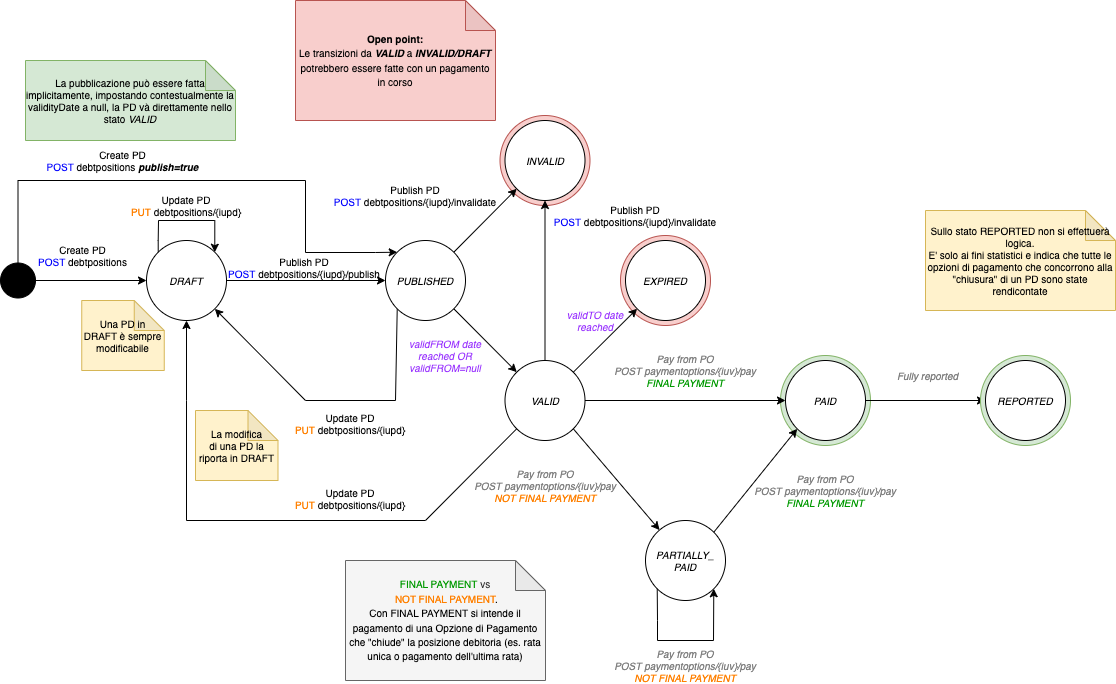

The diagram above was exported from draw.io. Its source (the exported page's mxGraphModel, read from the mxfile embedded in the PNG):
<mxGraphModel dx="723" dy="582" grid="1" gridSize="10" guides="1" tooltips="1" connect="1" arrows="1" fold="1" page="1" pageScale="1" pageWidth="1169" pageHeight="827" math="0" shadow="0">
  <root>
    <mxCell id="0" />
    <mxCell id="1" parent="0" />
    <mxCell id="SWHkeBKraGBDEpnMh0WP-1" value="" style="ellipse;whiteSpace=wrap;html=1;aspect=fixed;labelBackgroundColor=#FFE599;fontSize=9;fillColor=#f8cecc;strokeColor=#b85450;" parent="1" vertex="1">
      <mxGeometry x="635" y="235" width="90" height="90" as="geometry" />
    </mxCell>
    <mxCell id="S8BPdiNc0PM6BsB8XGg4-2" value="" style="ellipse;whiteSpace=wrap;html=1;aspect=fixed;labelBackgroundColor=#FFE599;fontSize=9;fillColor=#f8cecc;strokeColor=#b85450;" parent="1" vertex="1">
      <mxGeometry x="514.5" y="115" width="90" height="90" as="geometry" />
    </mxCell>
    <mxCell id="S8BPdiNc0PM6BsB8XGg4-1" value="" style="ellipse;whiteSpace=wrap;html=1;aspect=fixed;labelBackgroundColor=#FFE599;fontSize=9;fillColor=#d5e8d4;strokeColor=#82b366;" parent="1" vertex="1">
      <mxGeometry x="795" y="355" width="90" height="90" as="geometry" />
    </mxCell>
    <mxCell id="RmFvT1kYel9JDoITPlnS-17" style="rounded=0;orthogonalLoop=1;jettySize=auto;html=1;exitX=1;exitY=0.5;exitDx=0;exitDy=0;fontSize=10;entryX=0;entryY=0.5;entryDx=0;entryDy=0;" parent="1" source="RmFvT1kYel9JDoITPlnS-1" target="RmFvT1kYel9JDoITPlnS-2" edge="1">
      <mxGeometry relative="1" as="geometry">
        <mxPoint x="320" y="280" as="targetPoint" />
      </mxGeometry>
    </mxCell>
    <mxCell id="RmFvT1kYel9JDoITPlnS-1" value="&lt;i&gt;DRAFT&lt;/i&gt;" style="ellipse;whiteSpace=wrap;html=1;aspect=fixed;fontSize=10;" parent="1" vertex="1">
      <mxGeometry x="161" y="240" width="80" height="80" as="geometry" />
    </mxCell>
    <mxCell id="IAHpb5bdtaVPYlJKh1Yc-2" style="edgeStyle=orthogonalEdgeStyle;rounded=0;orthogonalLoop=1;jettySize=auto;html=1;entryX=0;entryY=0.5;entryDx=0;entryDy=0;exitX=1;exitY=0.5;exitDx=0;exitDy=0;" parent="1" source="3Uw8kVbegpF8TdK0wPBL-3" target="IAHpb5bdtaVPYlJKh1Yc-6" edge="1">
      <mxGeometry relative="1" as="geometry">
        <mxPoint x="520" y="557.5" as="targetPoint" />
        <mxPoint x="480" y="557.5" as="sourcePoint" />
      </mxGeometry>
    </mxCell>
    <mxCell id="3Uw8kVbegpF8TdK0wPBL-4" style="rounded=0;orthogonalLoop=1;jettySize=auto;html=1;exitX=1;exitY=1;exitDx=0;exitDy=0;fontSize=10;fontColor=#808080;" parent="1" source="RmFvT1kYel9JDoITPlnS-2" target="3Uw8kVbegpF8TdK0wPBL-3" edge="1">
      <mxGeometry relative="1" as="geometry" />
    </mxCell>
    <mxCell id="hiurXUNNh-1vnTuO5G2d-10" style="edgeStyle=none;rounded=0;orthogonalLoop=1;jettySize=auto;html=1;entryX=1;entryY=1;entryDx=0;entryDy=0;fontSize=10;fontColor=#9933FF;exitX=0;exitY=1;exitDx=0;exitDy=0;" parent="1" source="RmFvT1kYel9JDoITPlnS-2" target="RmFvT1kYel9JDoITPlnS-1" edge="1">
      <mxGeometry relative="1" as="geometry">
        <mxPoint x="410" y="308" as="sourcePoint" />
        <Array as="points">
          <mxPoint x="410" y="400" />
          <mxPoint x="320" y="400" />
        </Array>
      </mxGeometry>
    </mxCell>
    <mxCell id="l9oxU43JMAWl9q1N302G-2" style="rounded=0;orthogonalLoop=1;jettySize=auto;html=1;exitX=1;exitY=0;exitDx=0;exitDy=0;entryX=0;entryY=1;entryDx=0;entryDy=0;fontColor=#000000;" parent="1" source="RmFvT1kYel9JDoITPlnS-2" target="l9oxU43JMAWl9q1N302G-1" edge="1">
      <mxGeometry relative="1" as="geometry" />
    </mxCell>
    <mxCell id="RmFvT1kYel9JDoITPlnS-2" value="&lt;i&gt;PUBLISHED&lt;/i&gt;" style="ellipse;whiteSpace=wrap;html=1;aspect=fixed;fontSize=10;" parent="1" vertex="1">
      <mxGeometry x="400" y="240" width="80" height="80" as="geometry" />
    </mxCell>
    <mxCell id="RmFvT1kYel9JDoITPlnS-13" value="" style="ellipse;whiteSpace=wrap;html=1;aspect=fixed;fontSize=10;fillColor=#000000;" parent="1" vertex="1">
      <mxGeometry x="15" y="262.5" width="35" height="35" as="geometry" />
    </mxCell>
    <mxCell id="RmFvT1kYel9JDoITPlnS-14" value="" style="endArrow=classic;html=1;fontSize=10;exitX=1;exitY=0.5;exitDx=0;exitDy=0;entryX=0;entryY=0.5;entryDx=0;entryDy=0;" parent="1" source="RmFvT1kYel9JDoITPlnS-13" target="RmFvT1kYel9JDoITPlnS-1" edge="1">
      <mxGeometry width="50" height="50" relative="1" as="geometry">
        <mxPoint x="200" y="490" as="sourcePoint" />
        <mxPoint x="250" y="440" as="targetPoint" />
      </mxGeometry>
    </mxCell>
    <mxCell id="RmFvT1kYel9JDoITPlnS-15" value="&lt;font color=&quot;#000000&quot;&gt;Create PD&lt;br&gt;&lt;/font&gt;POST &lt;font color=&quot;#000000&quot;&gt;debtpositions&lt;/font&gt;" style="text;html=1;strokeColor=none;fillColor=none;align=center;verticalAlign=middle;whiteSpace=wrap;rounded=0;fontSize=10;fontColor=#0000FF;" parent="1" vertex="1">
      <mxGeometry x="50" y="240" width="95" height="30" as="geometry" />
    </mxCell>
    <mxCell id="xB6t4e-JfSYXfrBUv-Xn-1" style="edgeStyle=orthogonalEdgeStyle;rounded=0;orthogonalLoop=1;jettySize=auto;html=1;" parent="1" source="IAHpb5bdtaVPYlJKh1Yc-6" edge="1">
      <mxGeometry relative="1" as="geometry">
        <mxPoint x="1000" y="400" as="targetPoint" />
      </mxGeometry>
    </mxCell>
    <mxCell id="IAHpb5bdtaVPYlJKh1Yc-6" value="&lt;i&gt;PAID&lt;/i&gt;" style="ellipse;whiteSpace=wrap;html=1;aspect=fixed;fontSize=10;" parent="1" vertex="1">
      <mxGeometry x="800" y="360" width="80" height="80" as="geometry" />
    </mxCell>
    <mxCell id="IAHpb5bdtaVPYlJKh1Yc-7" value="&lt;i&gt;PARTIALLY_&lt;br&gt;&lt;/i&gt;&lt;i&gt;PAID&lt;br&gt;&lt;/i&gt;" style="ellipse;whiteSpace=wrap;html=1;aspect=fixed;fontSize=10;" parent="1" vertex="1">
      <mxGeometry x="660" y="520" width="80" height="80" as="geometry" />
    </mxCell>
    <mxCell id="IAHpb5bdtaVPYlJKh1Yc-9" value="" style="endArrow=classic;html=1;rounded=0;fontColor=#000000;exitX=1;exitY=1;exitDx=0;exitDy=0;" parent="1" source="3Uw8kVbegpF8TdK0wPBL-3" target="IAHpb5bdtaVPYlJKh1Yc-7" edge="1">
      <mxGeometry width="50" height="50" relative="1" as="geometry">
        <mxPoint x="480" y="597.5" as="sourcePoint" />
        <mxPoint x="630" y="567.5" as="targetPoint" />
      </mxGeometry>
    </mxCell>
    <mxCell id="IAHpb5bdtaVPYlJKh1Yc-11" value="" style="endArrow=classic;html=1;rounded=0;fontColor=#000000;exitX=1;exitY=0;exitDx=0;exitDy=0;entryX=0;entryY=1;entryDx=0;entryDy=0;" parent="1" source="IAHpb5bdtaVPYlJKh1Yc-7" target="IAHpb5bdtaVPYlJKh1Yc-6" edge="1">
      <mxGeometry width="50" height="50" relative="1" as="geometry">
        <mxPoint x="640" y="647.5" as="sourcePoint" />
        <mxPoint x="690" y="597.5" as="targetPoint" />
      </mxGeometry>
    </mxCell>
    <mxCell id="g_zkxC8aq5ydVZPTwkoN-1" value="Update PD&lt;br&gt;&lt;font color=&quot;#ff8000&quot;&gt;PUT&lt;/font&gt;&lt;font color=&quot;#0000ff&quot;&gt;&amp;nbsp;&lt;/font&gt;debtpositions/{iupd}&lt;br&gt;" style="text;html=1;strokeColor=none;fillColor=none;align=center;verticalAlign=middle;whiteSpace=wrap;rounded=0;fontSize=10;fontColor=#000000;" parent="1" vertex="1">
      <mxGeometry x="300" y="405" width="130" height="35" as="geometry" />
    </mxCell>
    <mxCell id="g_zkxC8aq5ydVZPTwkoN-2" value="Update PD&lt;br&gt;&lt;font color=&quot;#ff8000&quot;&gt;PUT&lt;/font&gt;&lt;font color=&quot;#0000ff&quot;&gt;&amp;nbsp;&lt;/font&gt;debtpositions/{iupd}" style="text;html=1;strokeColor=none;fillColor=none;align=center;verticalAlign=middle;whiteSpace=wrap;rounded=0;fontSize=10;fontColor=#000000;" parent="1" vertex="1">
      <mxGeometry x="131" y="190" width="140" height="30" as="geometry" />
    </mxCell>
    <mxCell id="g_zkxC8aq5ydVZPTwkoN-5" value="Publish PD&lt;br&gt;&lt;span style=&quot;color: rgb(0 , 0 , 255)&quot;&gt;POST&lt;/span&gt;&lt;font color=&quot;#0000ff&quot;&gt;&amp;nbsp;&lt;/font&gt;debtpositions/{iupd}/publish" style="text;html=1;strokeColor=none;fillColor=none;align=center;verticalAlign=middle;whiteSpace=wrap;rounded=0;fontSize=10;fontColor=#000000;" parent="1" vertex="1">
      <mxGeometry x="239" y="252" width="160" height="30" as="geometry" />
    </mxCell>
    <mxCell id="g_zkxC8aq5ydVZPTwkoN-6" value="&lt;i&gt;&lt;font color=&quot;#808080&quot;&gt;Pay from PO&lt;br&gt;POST&amp;nbsp;paymentoptions/{iuv}/pay&lt;br&gt;&lt;/font&gt;&lt;/i&gt;&lt;i&gt;&lt;font color=&quot;#ff8000&quot;&gt;NOT&amp;nbsp;&lt;/font&gt;&lt;/i&gt;&lt;i&gt;&lt;font color=&quot;#ff8000&quot;&gt;FINAL PAYMENT&lt;/font&gt;&lt;br&gt;&lt;/i&gt;" style="text;html=1;strokeColor=none;fillColor=none;align=center;verticalAlign=middle;whiteSpace=wrap;rounded=0;fontSize=10;fontColor=#000000;" parent="1" vertex="1">
      <mxGeometry x="489.5" y="470" width="140" height="30" as="geometry" />
    </mxCell>
    <mxCell id="3Uw8kVbegpF8TdK0wPBL-1" style="edgeStyle=orthogonalEdgeStyle;rounded=0;orthogonalLoop=1;jettySize=auto;html=1;entryX=1;entryY=0;entryDx=0;entryDy=0;fontSize=10;fontColor=#808080;exitX=0;exitY=0;exitDx=0;exitDy=0;" parent="1" source="RmFvT1kYel9JDoITPlnS-1" target="RmFvT1kYel9JDoITPlnS-1" edge="1">
      <mxGeometry relative="1" as="geometry">
        <Array as="points">
          <mxPoint x="173" y="240" />
          <mxPoint x="173" y="220" />
          <mxPoint x="229" y="220" />
        </Array>
        <mxPoint x="200" y="240" as="sourcePoint" />
      </mxGeometry>
    </mxCell>
    <mxCell id="3Uw8kVbegpF8TdK0wPBL-6" style="edgeStyle=none;rounded=0;orthogonalLoop=1;jettySize=auto;html=1;exitX=1;exitY=0;exitDx=0;exitDy=0;fontSize=10;fontColor=#808080;" parent="1" source="3Uw8kVbegpF8TdK0wPBL-3" target="3Uw8kVbegpF8TdK0wPBL-5" edge="1">
      <mxGeometry relative="1" as="geometry" />
    </mxCell>
    <mxCell id="hiurXUNNh-1vnTuO5G2d-9" style="edgeStyle=none;rounded=0;orthogonalLoop=1;jettySize=auto;html=1;exitX=0;exitY=1;exitDx=0;exitDy=0;entryX=0.5;entryY=1;entryDx=0;entryDy=0;fontSize=10;fontColor=#9933FF;" parent="1" source="3Uw8kVbegpF8TdK0wPBL-3" target="RmFvT1kYel9JDoITPlnS-1" edge="1">
      <mxGeometry relative="1" as="geometry">
        <Array as="points">
          <mxPoint x="440" y="520" />
          <mxPoint x="201" y="520" />
          <mxPoint x="201" y="400" />
        </Array>
      </mxGeometry>
    </mxCell>
    <mxCell id="l9oxU43JMAWl9q1N302G-4" style="edgeStyle=none;rounded=0;orthogonalLoop=1;jettySize=auto;html=1;exitX=0.5;exitY=0;exitDx=0;exitDy=0;entryX=0.5;entryY=1;entryDx=0;entryDy=0;fontColor=#000000;" parent="1" source="3Uw8kVbegpF8TdK0wPBL-3" target="l9oxU43JMAWl9q1N302G-1" edge="1">
      <mxGeometry relative="1" as="geometry" />
    </mxCell>
    <mxCell id="3Uw8kVbegpF8TdK0wPBL-3" value="&lt;i&gt;VALID&lt;/i&gt;" style="ellipse;whiteSpace=wrap;html=1;aspect=fixed;fontSize=10;" parent="1" vertex="1">
      <mxGeometry x="519.5" y="360" width="80" height="80" as="geometry" />
    </mxCell>
    <mxCell id="3Uw8kVbegpF8TdK0wPBL-5" value="&lt;i&gt;EXPIRED&lt;/i&gt;" style="ellipse;whiteSpace=wrap;html=1;aspect=fixed;fontSize=10;" parent="1" vertex="1">
      <mxGeometry x="640" y="240" width="80" height="80" as="geometry" />
    </mxCell>
    <mxCell id="hiurXUNNh-1vnTuO5G2d-4" value="Una PD in DRAFT è sempre modificabile" style="shape=note;whiteSpace=wrap;html=1;backgroundOutline=1;darkOpacity=0.05;fontSize=10;fillColor=#fff2cc;strokeColor=#d6b656;" parent="1" vertex="1">
      <mxGeometry x="96.25" y="300" width="82.5" height="70" as="geometry" />
    </mxCell>
    <mxCell id="hiurXUNNh-1vnTuO5G2d-5" value="&lt;font color=&quot;#9933ff&quot;&gt;&lt;i&gt;validTO date reached&lt;/i&gt;&lt;/font&gt;" style="text;html=1;strokeColor=none;fillColor=none;align=center;verticalAlign=middle;whiteSpace=wrap;rounded=0;fontSize=10;fontColor=#808080;" parent="1" vertex="1">
      <mxGeometry x="580" y="305" width="60" height="30" as="geometry" />
    </mxCell>
    <mxCell id="hiurXUNNh-1vnTuO5G2d-8" value="&lt;font color=&quot;#9933ff&quot;&gt;&lt;i&gt;validFROM date reached OR validFROM=null&lt;/i&gt;&lt;/font&gt;" style="text;html=1;strokeColor=none;fillColor=none;align=center;verticalAlign=middle;whiteSpace=wrap;rounded=0;fontSize=10;fontColor=#808080;" parent="1" vertex="1">
      <mxGeometry x="420" y="340" width="80" height="30" as="geometry" />
    </mxCell>
    <mxCell id="hiurXUNNh-1vnTuO5G2d-11" value="Update PD&lt;br&gt;&lt;font color=&quot;#ff8000&quot;&gt;PUT&lt;/font&gt;&lt;font color=&quot;#0000ff&quot;&gt;&amp;nbsp;&lt;/font&gt;debtpositions/{iupd}&lt;br&gt;" style="text;html=1;strokeColor=none;fillColor=none;align=center;verticalAlign=middle;whiteSpace=wrap;rounded=0;fontSize=10;fontColor=#000000;" parent="1" vertex="1">
      <mxGeometry x="300" y="480" width="130" height="35" as="geometry" />
    </mxCell>
    <mxCell id="hiurXUNNh-1vnTuO5G2d-12" value="La modifica &lt;br&gt;di una PD la riporta in DRAFT" style="shape=note;whiteSpace=wrap;html=1;backgroundOutline=1;darkOpacity=0.05;fontSize=10;fillColor=#fff2cc;strokeColor=#d6b656;" parent="1" vertex="1">
      <mxGeometry x="210" y="410" width="82.5" height="70" as="geometry" />
    </mxCell>
    <mxCell id="hiurXUNNh-1vnTuO5G2d-14" value="La pubblicazione può essere fatta implicitamente, impostando contestualmente la validityDate a null, la PD và direttamente nello stato &lt;i&gt;VALID&lt;/i&gt;" style="shape=note;whiteSpace=wrap;html=1;backgroundOutline=1;darkOpacity=0.05;fontSize=10;fillColor=#d5e8d4;strokeColor=#82b366;" parent="1" vertex="1">
      <mxGeometry x="40" y="60" width="210" height="80" as="geometry" />
    </mxCell>
    <mxCell id="hiurXUNNh-1vnTuO5G2d-15" value="" style="endArrow=classic;html=1;rounded=0;fontSize=10;fontColor=#9933FF;exitX=0;exitY=1;exitDx=0;exitDy=0;entryX=1;entryY=1;entryDx=0;entryDy=0;" parent="1" source="IAHpb5bdtaVPYlJKh1Yc-7" target="IAHpb5bdtaVPYlJKh1Yc-7" edge="1">
      <mxGeometry width="50" height="50" relative="1" as="geometry">
        <mxPoint x="850" y="480" as="sourcePoint" />
        <mxPoint x="900" y="430" as="targetPoint" />
        <Array as="points">
          <mxPoint x="672" y="620" />
          <mxPoint x="672" y="640" />
          <mxPoint x="728" y="640" />
        </Array>
      </mxGeometry>
    </mxCell>
    <mxCell id="hiurXUNNh-1vnTuO5G2d-17" value="&lt;i&gt;&lt;font color=&quot;#808080&quot;&gt;Pay from PO&lt;/font&gt;&lt;br&gt;&lt;font color=&quot;#808080&quot;&gt;POST&amp;nbsp;paymentoptions/{iuv}/pay&lt;/font&gt;&lt;br&gt;&lt;font color=&quot;#009900&quot;&gt;FINAL PAYMENT&lt;/font&gt;&lt;br&gt;&lt;/i&gt;" style="text;html=1;strokeColor=none;fillColor=none;align=center;verticalAlign=middle;whiteSpace=wrap;rounded=0;fontSize=10;fontColor=#000000;" parent="1" vertex="1">
      <mxGeometry x="630" y="350" width="140" height="40" as="geometry" />
    </mxCell>
    <mxCell id="l9oxU43JMAWl9q1N302G-1" value="&lt;i&gt;INVALID&lt;/i&gt;" style="ellipse;whiteSpace=wrap;html=1;aspect=fixed;fontSize=10;" parent="1" vertex="1">
      <mxGeometry x="519.5" y="120" width="80" height="80" as="geometry" />
    </mxCell>
    <mxCell id="l9oxU43JMAWl9q1N302G-5" value="Publish PD&lt;br&gt;&lt;span style=&quot;color: rgb(0 , 0 , 255)&quot;&gt;POST&lt;/span&gt;&lt;font color=&quot;#0000ff&quot;&gt;&amp;nbsp;&lt;/font&gt;debtpositions/{iupd}/invalidate" style="text;html=1;strokeColor=none;fillColor=none;align=center;verticalAlign=middle;whiteSpace=wrap;rounded=0;fontSize=10;fontColor=#000000;" parent="1" vertex="1">
      <mxGeometry x="350" y="180" width="160" height="30" as="geometry" />
    </mxCell>
    <mxCell id="l9oxU43JMAWl9q1N302G-6" value="Publish PD&lt;br&gt;&lt;span style=&quot;color: rgb(0 , 0 , 255)&quot;&gt;POST&lt;/span&gt;&lt;font color=&quot;#0000ff&quot;&gt;&amp;nbsp;&lt;/font&gt;debtpositions/{iupd}/invalidate" style="text;html=1;strokeColor=none;fillColor=none;align=center;verticalAlign=middle;whiteSpace=wrap;rounded=0;fontSize=10;fontColor=#000000;" parent="1" vertex="1">
      <mxGeometry x="570" y="200" width="160" height="30" as="geometry" />
    </mxCell>
    <mxCell id="Fdh2LL4mCKRDF3QBGIs7-1" value="&lt;font style=&quot;font-size: 10px&quot;&gt;&lt;font color=&quot;#009900&quot;&gt;FINAL PAYMENT&amp;nbsp;&lt;/font&gt;vs&lt;br&gt;&amp;nbsp;&lt;font color=&quot;#ff8000&quot;&gt;NOT FINAL PAYMENT&lt;/font&gt;&lt;font color=&quot;#000000&quot;&gt;.&lt;br&gt;Con FINAL PAYMENT si intende il pagamento di una Opzione di Pagamento che &quot;chiude&quot; la posizione debitoria (es. rata unica o pagamento dell'ultima rata)&lt;br&gt;&lt;/font&gt;&lt;/font&gt;" style="shape=note;whiteSpace=wrap;html=1;backgroundOutline=1;darkOpacity=0.05;fillColor=#f5f5f5;strokeColor=#666666;fontColor=#333333;" parent="1" vertex="1">
      <mxGeometry x="360" y="560" width="200" height="120" as="geometry" />
    </mxCell>
    <mxCell id="Fdh2LL4mCKRDF3QBGIs7-2" value="&lt;i&gt;&lt;font color=&quot;#808080&quot;&gt;Pay from PO&lt;/font&gt;&lt;br&gt;&lt;font color=&quot;#808080&quot;&gt;POST&amp;nbsp;paymentoptions/{iuv}/pay&lt;/font&gt;&lt;br&gt;&lt;font color=&quot;#009900&quot;&gt;FINAL PAYMENT&lt;/font&gt;&lt;br&gt;&lt;/i&gt;" style="text;html=1;strokeColor=none;fillColor=none;align=center;verticalAlign=middle;whiteSpace=wrap;rounded=0;fontSize=10;fontColor=#000000;" parent="1" vertex="1">
      <mxGeometry x="770" y="470" width="140" height="40" as="geometry" />
    </mxCell>
    <mxCell id="Fdh2LL4mCKRDF3QBGIs7-3" value="&lt;i&gt;&lt;font color=&quot;#808080&quot;&gt;Pay from PO&lt;br&gt;POST&amp;nbsp;paymentoptions/{iuv}/pay&lt;br&gt;&lt;/font&gt;&lt;/i&gt;&lt;i&gt;&lt;font color=&quot;#ff8000&quot;&gt;NOT&amp;nbsp;&lt;/font&gt;&lt;/i&gt;&lt;i&gt;&lt;font color=&quot;#ff8000&quot;&gt;FINAL PAYMENT&lt;/font&gt;&lt;br&gt;&lt;/i&gt;" style="text;html=1;strokeColor=none;fillColor=none;align=center;verticalAlign=middle;whiteSpace=wrap;rounded=0;fontSize=10;fontColor=#000000;" parent="1" vertex="1">
      <mxGeometry x="630" y="650" width="140" height="30" as="geometry" />
    </mxCell>
    <mxCell id="Fdh2LL4mCKRDF3QBGIs7-7" value="&lt;font style=&quot;font-size: 10px&quot;&gt;&lt;b&gt;Open point:&lt;br&gt;&lt;/b&gt;Le transizioni da &lt;b&gt;&lt;i&gt;VALID&lt;/i&gt;&lt;/b&gt; a&lt;i&gt;&lt;b&gt; INVALID/DRAFT&lt;/b&gt;&lt;/i&gt; potrebbero essere fatte con un pagamento in corso&lt;/font&gt;" style="shape=note;whiteSpace=wrap;html=1;backgroundOutline=1;darkOpacity=0.05;fillColor=#f8cecc;strokeColor=#b85450;" parent="1" vertex="1">
      <mxGeometry x="310" width="200" height="120" as="geometry" />
    </mxCell>
    <mxCell id="7nQnTLmQ6nTMe6abnIGP-1" value="Sullo stato REPORTED non si effettuerà logica.&lt;br&gt;E' solo ai fini statistici e indica che tutte le opzioni di pagamento che concorrono alla &quot;chiusura&quot; di un PD sono state rendicontate" style="shape=note;whiteSpace=wrap;html=1;backgroundOutline=1;darkOpacity=0.05;fontSize=10;fillColor=#fff2cc;strokeColor=#d6b656;" parent="1" vertex="1">
      <mxGeometry x="940" y="210" width="190" height="100" as="geometry" />
    </mxCell>
    <mxCell id="xB6t4e-JfSYXfrBUv-Xn-3" value="" style="ellipse;whiteSpace=wrap;html=1;aspect=fixed;labelBackgroundColor=#FFE599;fontSize=9;fillColor=#d5e8d4;strokeColor=#82b366;" parent="1" vertex="1">
      <mxGeometry x="995" y="355" width="90" height="90" as="geometry" />
    </mxCell>
    <mxCell id="xB6t4e-JfSYXfrBUv-Xn-2" value="&lt;i&gt;REPORTED&lt;/i&gt;" style="ellipse;whiteSpace=wrap;html=1;aspect=fixed;fontSize=10;" parent="1" vertex="1">
      <mxGeometry x="1000" y="360" width="80" height="80" as="geometry" />
    </mxCell>
    <mxCell id="xB6t4e-JfSYXfrBUv-Xn-5" value="&lt;i&gt;&lt;font color=&quot;#808080&quot;&gt;Fully reported&lt;/font&gt;&lt;br&gt;&lt;/i&gt;" style="text;html=1;strokeColor=none;fillColor=none;align=center;verticalAlign=middle;whiteSpace=wrap;rounded=0;fontSize=10;fontColor=#000000;" parent="1" vertex="1">
      <mxGeometry x="890" y="360" width="105" height="30" as="geometry" />
    </mxCell>
    <mxCell id="tYkv_0vhBZA-TVC2to7e-5" style="edgeStyle=orthogonalEdgeStyle;rounded=0;orthogonalLoop=1;jettySize=auto;html=1;entryX=0;entryY=0;entryDx=0;entryDy=0;fontSize=10;fontColor=#808080;exitX=0.5;exitY=0;exitDx=0;exitDy=0;" edge="1" parent="1" source="RmFvT1kYel9JDoITPlnS-13" target="RmFvT1kYel9JDoITPlnS-2">
      <mxGeometry relative="1" as="geometry">
        <Array as="points">
          <mxPoint x="33" y="180" />
          <mxPoint x="320" y="180" />
          <mxPoint x="320" y="252" />
          <mxPoint x="390" y="252" />
        </Array>
        <mxPoint x="211" y="250" as="sourcePoint" />
        <mxPoint x="239.2842712474619" y="261.7157287525381" as="targetPoint" />
      </mxGeometry>
    </mxCell>
    <mxCell id="tYkv_0vhBZA-TVC2to7e-8" value="&lt;font color=&quot;#000000&quot;&gt;Create PD&lt;br&gt;&lt;/font&gt;POST &lt;font color=&quot;#000000&quot;&gt;debtpositions &lt;b&gt;&lt;i&gt;publish=true&lt;/i&gt;&lt;/b&gt;&lt;/font&gt;" style="text;html=1;strokeColor=none;fillColor=none;align=center;verticalAlign=middle;whiteSpace=wrap;rounded=0;fontSize=10;fontColor=#0000FF;" vertex="1" parent="1">
      <mxGeometry x="50" y="145" width="175" height="30" as="geometry" />
    </mxCell>
  </root>
</mxGraphModel>